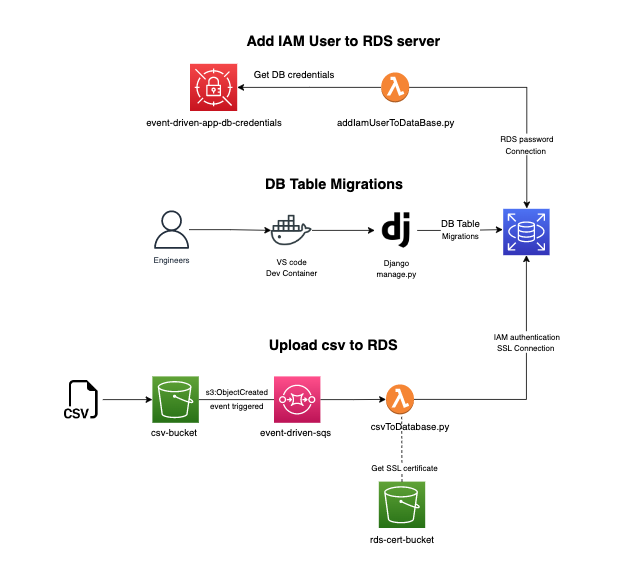

The diagram above was exported from draw.io. Its source (the exported page's mxGraphModel, read from the mxfile embedded in the PNG):
<mxGraphModel dx="1329" dy="880" grid="1" gridSize="10" guides="1" tooltips="1" connect="1" arrows="1" fold="1" page="1" pageScale="1" pageWidth="850" pageHeight="1100" background="#FFFFFF" math="0" shadow="0">
  <root>
    <mxCell id="0" />
    <mxCell id="1" parent="0" />
    <mxCell id="zQQ9T7oGNRy2viaUolHI-1" value="" style="sketch=0;points=[[0,0,0],[0.25,0,0],[0.5,0,0],[0.75,0,0],[1,0,0],[0,1,0],[0.25,1,0],[0.5,1,0],[0.75,1,0],[1,1,0],[0,0.25,0],[0,0.5,0],[0,0.75,0],[1,0.25,0],[1,0.5,0],[1,0.75,0]];outlineConnect=0;fontColor=#232F3E;gradientColor=#60A337;gradientDirection=north;fillColor=#277116;strokeColor=#ffffff;dashed=0;verticalLabelPosition=bottom;verticalAlign=top;align=center;html=1;fontSize=12;fontStyle=0;aspect=fixed;shape=mxgraph.aws4.resourceIcon;resIcon=mxgraph.aws4.s3;" parent="1" vertex="1">
      <mxGeometry x="230" y="560" width="58" height="58" as="geometry" />
    </mxCell>
    <mxCell id="zQQ9T7oGNRy2viaUolHI-13" value="csv-bucket" style="text;html=1;align=center;verticalAlign=middle;resizable=0;points=[];autosize=1;strokeColor=none;fillColor=none;" parent="1" vertex="1">
      <mxGeometry x="217" y="616" width="80" height="30" as="geometry" />
    </mxCell>
    <mxCell id="zQQ9T7oGNRy2viaUolHI-20" value="" style="sketch=0;points=[[0,0,0],[0.25,0,0],[0.5,0,0],[0.75,0,0],[1,0,0],[0,1,0],[0.25,1,0],[0.5,1,0],[0.75,1,0],[1,1,0],[0,0.25,0],[0,0.5,0],[0,0.75,0],[1,0.25,0],[1,0.5,0],[1,0.75,0]];outlineConnect=0;fontColor=#232F3E;gradientColor=#4D72F3;gradientDirection=north;fillColor=#3334B9;strokeColor=#ffffff;dashed=0;verticalLabelPosition=bottom;verticalAlign=top;align=center;html=1;fontSize=12;fontStyle=0;aspect=fixed;shape=mxgraph.aws4.resourceIcon;resIcon=mxgraph.aws4.rds;" parent="1" vertex="1">
      <mxGeometry x="668.5" y="350.5" width="58" height="58" as="geometry" />
    </mxCell>
    <mxCell id="iNwmBmJOVXo6ZTWZartL-10" style="edgeStyle=orthogonalEdgeStyle;rounded=0;orthogonalLoop=1;jettySize=auto;html=1;entryX=0;entryY=0.5;entryDx=0;entryDy=0;entryPerimeter=0;" edge="1" parent="1" source="iNwmBmJOVXo6ZTWZartL-9" target="zQQ9T7oGNRy2viaUolHI-1">
      <mxGeometry relative="1" as="geometry" />
    </mxCell>
    <mxCell id="iNwmBmJOVXo6ZTWZartL-9" value="" style="shape=image;html=1;verticalAlign=top;verticalLabelPosition=bottom;labelBackgroundColor=#ffffff;imageAspect=0;aspect=fixed;image=https://cdn1.iconfinder.com/data/icons/bootstrap-vol-3/16/filetype-csv-128.png" vertex="1" parent="1">
      <mxGeometry x="120" y="565" width="48" height="48" as="geometry" />
    </mxCell>
    <mxCell id="iNwmBmJOVXo6ZTWZartL-13" value="" style="edgeStyle=orthogonalEdgeStyle;rounded=0;orthogonalLoop=1;jettySize=auto;html=1;endArrow=none;" edge="1" parent="1" source="zQQ9T7oGNRy2viaUolHI-1" target="iNwmBmJOVXo6ZTWZartL-12">
      <mxGeometry relative="1" as="geometry">
        <mxPoint x="500" y="589" as="targetPoint" />
        <mxPoint x="288.0000000000002" y="589" as="sourcePoint" />
      </mxGeometry>
    </mxCell>
    <mxCell id="iNwmBmJOVXo6ZTWZartL-134" style="edgeStyle=orthogonalEdgeStyle;rounded=0;orthogonalLoop=1;jettySize=auto;html=1;fontSize=18;entryX=0;entryY=0.5;entryDx=0;entryDy=0;entryPerimeter=0;" edge="1" parent="1" source="iNwmBmJOVXo6ZTWZartL-12" target="iNwmBmJOVXo6ZTWZartL-153">
      <mxGeometry relative="1" as="geometry">
        <mxPoint x="391.5" y="589.0000000000002" as="targetPoint" />
      </mxGeometry>
    </mxCell>
    <mxCell id="iNwmBmJOVXo6ZTWZartL-12" value="" style="sketch=0;points=[[0,0,0],[0.25,0,0],[0.5,0,0],[0.75,0,0],[1,0,0],[0,1,0],[0.25,1,0],[0.5,1,0],[0.75,1,0],[1,1,0],[0,0.25,0],[0,0.5,0],[0,0.75,0],[1,0.25,0],[1,0.5,0],[1,0.75,0]];outlineConnect=0;fontColor=#232F3E;gradientColor=#FF4F8B;gradientDirection=north;fillColor=#BC1356;strokeColor=#ffffff;dashed=0;verticalLabelPosition=bottom;verticalAlign=top;align=center;html=1;fontSize=12;fontStyle=0;aspect=fixed;shape=mxgraph.aws4.resourceIcon;resIcon=mxgraph.aws4.sqs;" vertex="1" parent="1">
      <mxGeometry x="382" y="560" width="58" height="58" as="geometry" />
    </mxCell>
    <mxCell id="iNwmBmJOVXo6ZTWZartL-14" value="event-driven-sqs" style="text;html=1;align=center;verticalAlign=middle;resizable=0;points=[];autosize=1;strokeColor=none;fillColor=none;" vertex="1" parent="1">
      <mxGeometry x="354" y="616" width="110" height="30" as="geometry" />
    </mxCell>
    <mxCell id="iNwmBmJOVXo6ZTWZartL-17" value="&lt;b&gt;&lt;font style=&quot;font-size: 18px;&quot;&gt;Add IAM User to RDS server&amp;nbsp;&lt;/font&gt;&lt;/b&gt;" style="text;html=1;align=center;verticalAlign=middle;resizable=0;points=[];autosize=1;strokeColor=none;fillColor=none;" vertex="1" parent="1">
      <mxGeometry x="336" y="120" width="270" height="40" as="geometry" />
    </mxCell>
    <mxCell id="iNwmBmJOVXo6ZTWZartL-18" value="&lt;b&gt;&lt;font style=&quot;font-size: 18px;&quot;&gt;Upload csv to RDS&lt;/font&gt;&lt;/b&gt;" style="text;html=1;align=center;verticalAlign=middle;resizable=0;points=[];autosize=1;strokeColor=none;fillColor=none;" vertex="1" parent="1">
      <mxGeometry x="365.5" y="500" width="180" height="40" as="geometry" />
    </mxCell>
    <mxCell id="iNwmBmJOVXo6ZTWZartL-19" value="&lt;font style=&quot;font-size: 10px;&quot;&gt;&lt;span style=&quot;color: rgb(0, 0, 0); font-family: Helvetica; font-style: normal; font-variant-ligatures: normal; font-variant-caps: normal; font-weight: 400; letter-spacing: normal; orphans: 2; text-indent: 0px; text-transform: none; widows: 2; word-spacing: 0px; -webkit-text-stroke-width: 0px; text-decoration-thickness: initial; text-decoration-style: initial; text-decoration-color: initial; float: none; display: inline !important;&quot;&gt;s3:ObjectCreated&lt;/span&gt;&lt;br style=&quot;border-color: var(--border-color); color: rgb(0, 0, 0); font-family: Helvetica; font-style: normal; font-variant-ligatures: normal; font-variant-caps: normal; font-weight: 400; letter-spacing: normal; orphans: 2; text-indent: 0px; text-transform: none; widows: 2; word-spacing: 0px; -webkit-text-stroke-width: 0px; text-decoration-thickness: initial; text-decoration-style: initial; text-decoration-color: initial;&quot;&gt;&lt;span style=&quot;color: rgb(0, 0, 0); font-family: Helvetica; font-style: normal; font-variant-ligatures: normal; font-variant-caps: normal; font-weight: 400; letter-spacing: normal; orphans: 2; text-indent: 0px; text-transform: none; widows: 2; word-spacing: 0px; -webkit-text-stroke-width: 0px; text-decoration-thickness: initial; text-decoration-style: initial; text-decoration-color: initial; float: none; display: inline !important;&quot;&gt;event triggered&lt;/span&gt;&lt;/font&gt;" style="text;whiteSpace=wrap;html=1;fontSize=14;align=center;" vertex="1" parent="1">
      <mxGeometry x="271" y="564" width="130" height="60" as="geometry" />
    </mxCell>
    <mxCell id="iNwmBmJOVXo6ZTWZartL-42" value="&lt;div style=&quot;text-align: center;&quot;&gt;&lt;br&gt;&lt;/div&gt;" style="text;whiteSpace=wrap;html=1;fontSize=12;" vertex="1" parent="1">
      <mxGeometry x="544" y="617.5" width="88" height="56" as="geometry" />
    </mxCell>
    <mxCell id="iNwmBmJOVXo6ZTWZartL-44" value="" style="sketch=0;points=[[0,0,0],[0.25,0,0],[0.5,0,0],[0.75,0,0],[1,0,0],[0,1,0],[0.25,1,0],[0.5,1,0],[0.75,1,0],[1,1,0],[0,0.25,0],[0,0.5,0],[0,0.75,0],[1,0.25,0],[1,0.5,0],[1,0.75,0]];outlineConnect=0;fontColor=#232F3E;gradientColor=#60A337;gradientDirection=north;fillColor=#277116;strokeColor=#ffffff;dashed=0;verticalLabelPosition=bottom;verticalAlign=top;align=center;html=1;fontSize=12;fontStyle=0;aspect=fixed;shape=mxgraph.aws4.resourceIcon;resIcon=mxgraph.aws4.s3;" vertex="1" parent="1">
      <mxGeometry x="513" y="691.5" width="58" height="58" as="geometry" />
    </mxCell>
    <mxCell id="iNwmBmJOVXo6ZTWZartL-47" value="&lt;font style=&quot;font-size: 12px;&quot;&gt;rds-cert-bucket&lt;/font&gt;" style="text;html=1;align=center;verticalAlign=middle;resizable=0;points=[];autosize=1;strokeColor=none;fillColor=none;fontSize=10;" vertex="1" parent="1">
      <mxGeometry x="492" y="749.5" width="100" height="30" as="geometry" />
    </mxCell>
    <mxCell id="iNwmBmJOVXo6ZTWZartL-50" value="csvToDatabase.py" style="text;html=1;align=center;verticalAlign=middle;resizable=0;points=[];autosize=1;strokeColor=none;fillColor=none;" vertex="1" parent="1">
      <mxGeometry x="492" y="607.5" width="120" height="30" as="geometry" />
    </mxCell>
    <mxCell id="iNwmBmJOVXo6ZTWZartL-84" style="edgeStyle=orthogonalEdgeStyle;rounded=0;orthogonalLoop=1;jettySize=auto;html=1;fontSize=10;entryX=0.5;entryY=1;entryDx=0;entryDy=0;entryPerimeter=0;exitX=1;exitY=0.5;exitDx=0;exitDy=0;exitPerimeter=0;" edge="1" parent="1" source="iNwmBmJOVXo6ZTWZartL-153" target="zQQ9T7oGNRy2viaUolHI-20">
      <mxGeometry relative="1" as="geometry">
        <mxPoint x="668.5000000000005" y="727.0000000000005" as="targetPoint" />
        <mxPoint x="521" y="728.5799999999997" as="sourcePoint" />
        <Array as="points">
          <mxPoint x="698" y="589" />
        </Array>
      </mxGeometry>
    </mxCell>
    <mxCell id="iNwmBmJOVXo6ZTWZartL-126" value="&lt;div style=&quot;border-color: var(--border-color);&quot;&gt;&lt;font style=&quot;border-color: var(--border-color); font-size: 10px;&quot;&gt;IAM authentication&lt;/font&gt;&lt;/div&gt;&lt;font style=&quot;border-color: var(--border-color); font-size: 10px;&quot;&gt;&lt;font style=&quot;border-color: var(--border-color);&quot;&gt;&lt;div style=&quot;border-color: var(--border-color); text-align: center;&quot;&gt;SSL Connection&amp;nbsp;&lt;/div&gt;&lt;/font&gt;&lt;/font&gt;" style="edgeLabel;html=1;align=center;verticalAlign=middle;resizable=0;points=[];fontSize=12;" vertex="1" connectable="0" parent="iNwmBmJOVXo6ZTWZartL-84">
      <mxGeometry x="0.0032" y="-1" relative="1" as="geometry">
        <mxPoint x="-1" y="-52" as="offset" />
      </mxGeometry>
    </mxCell>
    <mxCell id="iNwmBmJOVXo6ZTWZartL-141" style="edgeStyle=orthogonalEdgeStyle;rounded=0;orthogonalLoop=1;jettySize=auto;html=1;fontSize=18;" edge="1" parent="1" source="iNwmBmJOVXo6ZTWZartL-96">
      <mxGeometry relative="1" as="geometry">
        <mxPoint x="698" y="350" as="targetPoint" />
      </mxGeometry>
    </mxCell>
    <mxCell id="iNwmBmJOVXo6ZTWZartL-145" style="edgeStyle=orthogonalEdgeStyle;rounded=0;orthogonalLoop=1;jettySize=auto;html=1;entryX=1;entryY=0.5;entryDx=0;entryDy=0;entryPerimeter=0;fontSize=12;" edge="1" parent="1" source="iNwmBmJOVXo6ZTWZartL-96" target="iNwmBmJOVXo6ZTWZartL-115">
      <mxGeometry relative="1" as="geometry" />
    </mxCell>
    <mxCell id="iNwmBmJOVXo6ZTWZartL-96" value="" style="outlineConnect=0;dashed=0;verticalLabelPosition=bottom;verticalAlign=top;align=center;html=1;shape=mxgraph.aws3.lambda_function;fillColor=#F58534;gradientColor=none;" vertex="1" parent="1">
      <mxGeometry x="516" y="180" width="35" height="37.5" as="geometry" />
    </mxCell>
    <mxCell id="iNwmBmJOVXo6ZTWZartL-52" value="addIamUserToDataBase.py" style="text;html=1;align=center;verticalAlign=middle;resizable=0;points=[];autosize=1;strokeColor=none;fillColor=none;" vertex="1" parent="1">
      <mxGeometry x="448.5" y="228.25" width="170" height="30" as="geometry" />
    </mxCell>
    <mxCell id="iNwmBmJOVXo6ZTWZartL-115" value="" style="sketch=0;points=[[0,0,0],[0.25,0,0],[0.5,0,0],[0.75,0,0],[1,0,0],[0,1,0],[0.25,1,0],[0.5,1,0],[0.75,1,0],[1,1,0],[0,0.25,0],[0,0.5,0],[0,0.75,0],[1,0.25,0],[1,0.5,0],[1,0.75,0]];outlineConnect=0;fontColor=#232F3E;gradientColor=#F54749;gradientDirection=north;fillColor=#C7131F;strokeColor=#ffffff;dashed=0;verticalLabelPosition=bottom;verticalAlign=top;align=center;html=1;fontSize=12;fontStyle=0;aspect=fixed;shape=mxgraph.aws4.resourceIcon;resIcon=mxgraph.aws4.secrets_manager;" vertex="1" parent="1">
      <mxGeometry x="277" y="169.25" width="59" height="59" as="geometry" />
    </mxCell>
    <mxCell id="iNwmBmJOVXo6ZTWZartL-118" value="&lt;font style=&quot;font-size: 12px;&quot;&gt;event-driven-app-db-credentials&lt;/font&gt;" style="text;html=1;align=center;verticalAlign=middle;resizable=0;points=[];autosize=1;strokeColor=none;fillColor=none;fontSize=10;" vertex="1" parent="1">
      <mxGeometry x="211.5" y="228.25" width="190" height="30" as="geometry" />
    </mxCell>
    <mxCell id="iNwmBmJOVXo6ZTWZartL-119" value="" style="endArrow=none;dashed=1;html=1;rounded=0;fontSize=10;exitX=0.5;exitY=0;exitDx=0;exitDy=0;exitPerimeter=0;" edge="1" parent="1" source="iNwmBmJOVXo6ZTWZartL-44">
      <mxGeometry width="50" height="50" relative="1" as="geometry">
        <mxPoint x="541.8199999999999" y="670.5" as="sourcePoint" />
        <mxPoint x="541.55" y="607.5" as="targetPoint" />
      </mxGeometry>
    </mxCell>
    <mxCell id="iNwmBmJOVXo6ZTWZartL-121" value="Get SSL certificate" style="edgeLabel;html=1;align=center;verticalAlign=middle;resizable=0;points=[];fontSize=10;" vertex="1" connectable="0" parent="iNwmBmJOVXo6ZTWZartL-119">
      <mxGeometry x="-0.1692" y="-1" relative="1" as="geometry">
        <mxPoint x="2" y="17" as="offset" />
      </mxGeometry>
    </mxCell>
    <mxCell id="iNwmBmJOVXo6ZTWZartL-147" value="DB Table&lt;br style=&quot;border-color: var(--border-color); font-size: 10px;&quot;&gt;&lt;span style=&quot;font-size: 10px;&quot;&gt;Migrations&lt;/span&gt;" style="edgeStyle=orthogonalEdgeStyle;rounded=0;orthogonalLoop=1;jettySize=auto;html=1;fontSize=12;" edge="1" parent="1" source="iNwmBmJOVXo6ZTWZartL-122">
      <mxGeometry relative="1" as="geometry">
        <mxPoint x="668" y="376.5" as="targetPoint" />
      </mxGeometry>
    </mxCell>
    <mxCell id="iNwmBmJOVXo6ZTWZartL-122" value="&lt;font style=&quot;font-size: 10px;&quot;&gt;Django&lt;br&gt;manage.py&lt;/font&gt;" style="shape=image;html=1;verticalAlign=top;verticalLabelPosition=bottom;labelBackgroundColor=#ffffff;imageAspect=0;aspect=fixed;image=https://cdn2.iconfinder.com/data/icons/boxicons-logos/24/bxl-django-128.png;fontSize=12;fillColor=none;" vertex="1" parent="1">
      <mxGeometry x="508" y="351" width="53" height="53" as="geometry" />
    </mxCell>
    <mxCell id="iNwmBmJOVXo6ZTWZartL-129" value="&lt;b&gt;&lt;font style=&quot;font-size: 18px;&quot;&gt;DB Table Migrations&lt;/font&gt;&lt;/b&gt;" style="text;html=1;align=center;verticalAlign=middle;resizable=0;points=[];autosize=1;strokeColor=none;fillColor=none;" vertex="1" parent="1">
      <mxGeometry x="356.5" y="299" width="200" height="40" as="geometry" />
    </mxCell>
    <mxCell id="iNwmBmJOVXo6ZTWZartL-146" value="Get DB credentials" style="text;html=1;align=center;verticalAlign=middle;resizable=0;points=[];autosize=1;strokeColor=none;fillColor=none;fontSize=12;" vertex="1" parent="1">
      <mxGeometry x="347" y="169.25" width="120" height="30" as="geometry" />
    </mxCell>
    <mxCell id="iNwmBmJOVXo6ZTWZartL-150" style="edgeStyle=orthogonalEdgeStyle;rounded=0;orthogonalLoop=1;jettySize=auto;html=1;entryX=0;entryY=0.5;entryDx=0;entryDy=0;fontSize=12;" edge="1" parent="1" source="iNwmBmJOVXo6ZTWZartL-148" target="iNwmBmJOVXo6ZTWZartL-122">
      <mxGeometry relative="1" as="geometry" />
    </mxCell>
    <mxCell id="iNwmBmJOVXo6ZTWZartL-148" value="&lt;font style=&quot;font-size: 10px;&quot;&gt;VS code&lt;br&gt;Dev Container&lt;/font&gt;" style="shape=image;html=1;verticalAlign=top;verticalLabelPosition=bottom;labelBackgroundColor=#ffffff;imageAspect=0;aspect=fixed;image=https://cdn0.iconfinder.com/data/icons/social-media-2104/24/social_media_social_media_logo_docker-128.png;fontSize=12;fillColor=none;" vertex="1" parent="1">
      <mxGeometry x="378.5" y="352" width="51" height="51" as="geometry" />
    </mxCell>
    <mxCell id="iNwmBmJOVXo6ZTWZartL-151" style="edgeStyle=orthogonalEdgeStyle;rounded=0;orthogonalLoop=1;jettySize=auto;html=1;fontSize=12;entryX=0;entryY=0.5;entryDx=0;entryDy=0;" edge="1" parent="1" source="iNwmBmJOVXo6ZTWZartL-149" target="iNwmBmJOVXo6ZTWZartL-148">
      <mxGeometry relative="1" as="geometry">
        <mxPoint x="348" y="375.5" as="targetPoint" />
      </mxGeometry>
    </mxCell>
    <mxCell id="iNwmBmJOVXo6ZTWZartL-149" value="&lt;font style=&quot;font-size: 10px;&quot;&gt;Engineers&lt;/font&gt;" style="sketch=0;outlineConnect=0;fontColor=#232F3E;gradientColor=none;fillColor=#232F3D;strokeColor=none;dashed=0;verticalLabelPosition=bottom;verticalAlign=top;align=center;html=1;fontSize=12;fontStyle=0;aspect=fixed;pointerEvents=1;shape=mxgraph.aws4.user;" vertex="1" parent="1">
      <mxGeometry x="230" y="352.5" width="48" height="48" as="geometry" />
    </mxCell>
    <mxCell id="iNwmBmJOVXo6ZTWZartL-153" value="" style="outlineConnect=0;dashed=0;verticalLabelPosition=bottom;verticalAlign=top;align=center;html=1;shape=mxgraph.aws3.lambda_function;fillColor=#F58534;gradientColor=none;" vertex="1" parent="1">
      <mxGeometry x="522" y="570" width="35" height="37.5" as="geometry" />
    </mxCell>
    <mxCell id="iNwmBmJOVXo6ZTWZartL-157" value="" style="whiteSpace=wrap;html=1;labelBackgroundColor=none;fontSize=12;fillColor=none;strokeColor=none;" vertex="1" parent="1">
      <mxGeometry x="760" y="228.25" width="80" height="60" as="geometry" />
    </mxCell>
    <mxCell id="iNwmBmJOVXo6ZTWZartL-158" value="" style="whiteSpace=wrap;html=1;labelBackgroundColor=none;fontSize=12;fillColor=none;strokeColor=none;" vertex="1" parent="1">
      <mxGeometry x="760" y="228.25" width="80" height="60" as="geometry" />
    </mxCell>
    <mxCell id="iNwmBmJOVXo6ZTWZartL-159" value="" style="whiteSpace=wrap;html=1;labelBackgroundColor=none;fontSize=12;fillColor=none;strokeColor=none;" vertex="1" parent="1">
      <mxGeometry x="40" y="168.25" width="80" height="60" as="geometry" />
    </mxCell>
    <mxCell id="iNwmBmJOVXo6ZTWZartL-160" value="" style="whiteSpace=wrap;html=1;labelBackgroundColor=none;fontSize=12;fillColor=none;strokeColor=none;" vertex="1" parent="1">
      <mxGeometry x="428" y="90" width="80" height="60" as="geometry" />
    </mxCell>
    <mxCell id="iNwmBmJOVXo6ZTWZartL-161" value="" style="whiteSpace=wrap;html=1;labelBackgroundColor=none;fontSize=12;fillColor=none;strokeColor=none;" vertex="1" parent="1">
      <mxGeometry x="448.5" y="734.5" width="80" height="60" as="geometry" />
    </mxCell>
    <mxCell id="iNwmBmJOVXo6ZTWZartL-163" value="&lt;div style=&quot;border-color: var(--border-color);&quot;&gt;&lt;span style=&quot;font-size: 10px;&quot;&gt;RDS password&lt;/span&gt;&lt;/div&gt;&lt;font style=&quot;border-color: var(--border-color); font-size: 10px;&quot;&gt;&lt;font style=&quot;border-color: var(--border-color);&quot;&gt;&lt;div style=&quot;border-color: var(--border-color); text-align: center;&quot;&gt;Connection&amp;nbsp;&lt;/div&gt;&lt;/font&gt;&lt;/font&gt;" style="edgeLabel;html=1;align=center;verticalAlign=middle;resizable=0;points=[];fontSize=12;" vertex="1" connectable="0" parent="1">
      <mxGeometry x="697.5003212595409" y="270.0043105601699" as="geometry" />
    </mxCell>
  </root>
</mxGraphModel>